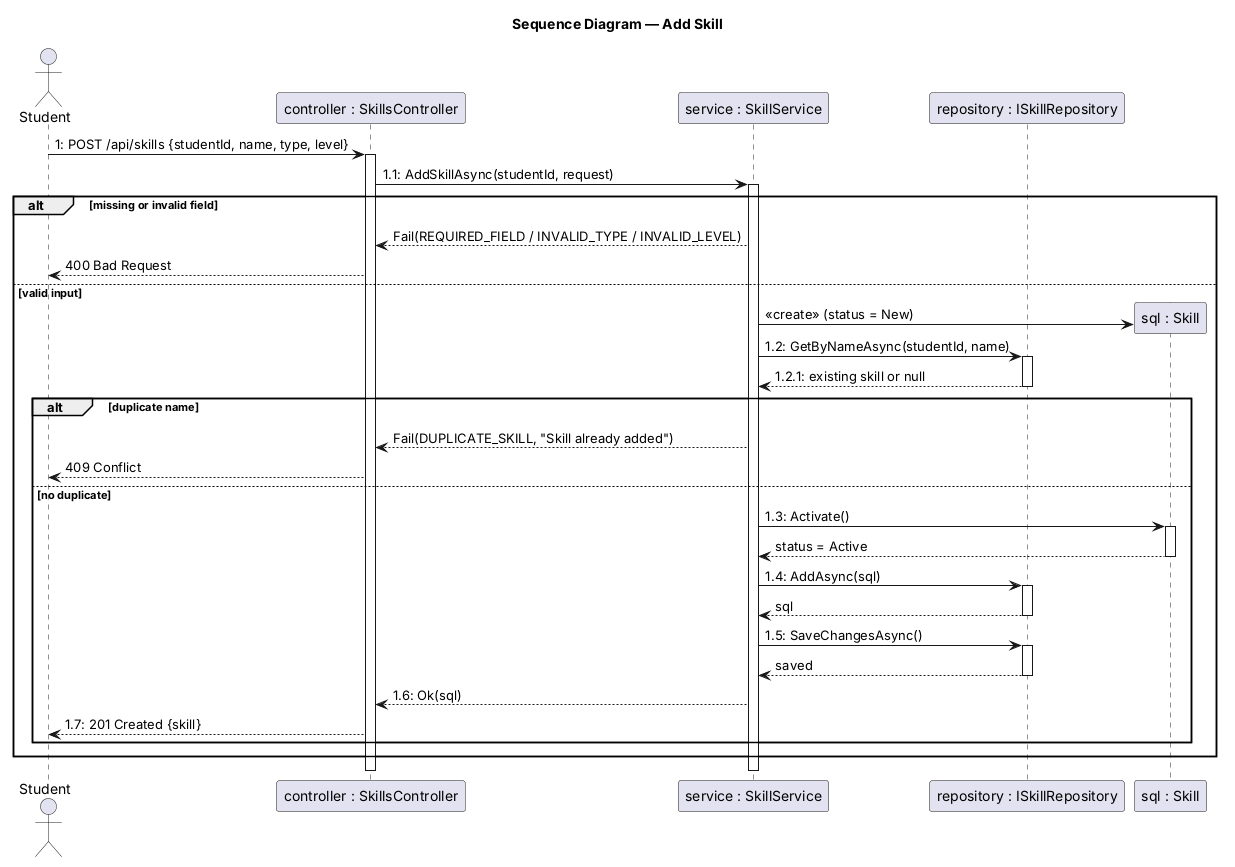

The diagram above was rendered by PlantUML. Its source (embedded in the PNG):
@startuml
title Sequence Diagram — Add Skill

actor "Student" as Student
participant "controller : SkillsController" as Controller
participant "service : SkillService" as Service
participant "repository : ISkillRepository" as Repository
participant "sql : Skill" as Skill

Student -> Controller : 1: POST /api/skills {studentId, name, type, level}
activate Controller
Controller -> Service : 1.1: AddSkillAsync(studentId, request)
activate Service

alt missing or invalid field
  Service --> Controller : Fail(REQUIRED_FIELD / INVALID_TYPE / INVALID_LEVEL)
  Controller --> Student : 400 Bad Request
else valid input
  Service -> Skill ** : <<create>> (status = New)
  Service -> Repository : 1.2: GetByNameAsync(studentId, name)
  activate Repository
  Repository --> Service : 1.2.1: existing skill or null
  deactivate Repository

  alt duplicate name
    Service --> Controller : Fail(DUPLICATE_SKILL, "Skill already added")
    Controller --> Student : 409 Conflict
  else no duplicate
    Service -> Skill : 1.3: Activate()
    activate Skill
    Skill --> Service : status = Active
    deactivate Skill
    Service -> Repository : 1.4: AddAsync(sql)
    activate Repository
    Repository --> Service : sql
    deactivate Repository
    Service -> Repository : 1.5: SaveChangesAsync()
    activate Repository
    Repository --> Service : saved
    deactivate Repository
    Service --> Controller : 1.6: Ok(sql)
    Controller --> Student : 1.7: 201 Created {skill}
  end
end
deactivate Service
deactivate Controller

@enduml